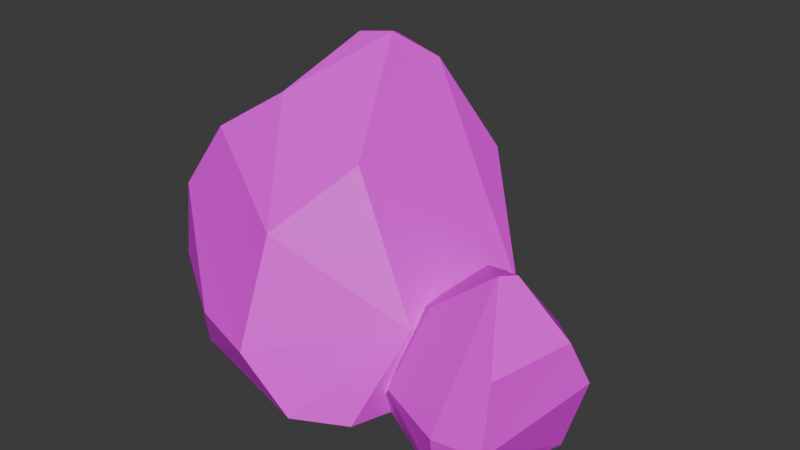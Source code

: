 # Source: Rocks3.blend  (saved by Blender 4.0.36; exported with 4.5.12 LTS)
import bpy
from mathutils import Matrix  # noqa: F401  (used for matrix-valued properties, if any)

bpy.ops.wm.read_factory_settings(use_empty=True)
scene = bpy.context.scene
scene.name = 'Scene'

# ---- collections
col_collection = bpy.data.collections.new('Collection'); scene.collection.children.link(col_collection)

# ---- images (referenced by path relative to the original .blend; pixels are not part of the script)
import os
ASSET_DIR = os.environ.get("B2B_ASSET_DIR", "")  # directory of the original .blend (textures are referenced by path, not embedded)
HERE = os.path.dirname(os.path.abspath(__file__))  # packed textures are extracted next to this script under _unpacked/

def load_image(name, relpath, width, height, colorspace="sRGB"):
    """Load a texture the original file referenced (path relative to the .blend, or extracted next to this script)."""
    p = next((c for c in (os.path.join(HERE, relpath), os.path.join(ASSET_DIR, relpath)) if relpath and os.path.exists(c)), "")
    if p:
        img = bpy.data.images.load(p, check_existing=True)
        img.name = name
    else:  # same state as the original file: an image datablock whose file is absent (Cycles renders it pink)
        img = bpy.data.images.new(name, width, height)
        img.source = "FILE"
        img.filepath = "//" + (relpath or name)
    img.colorspace_settings.name = colorspace
    return img
img_colorpalette_png = load_image('ColorPalette.png', 'ColorPalette.png', 1024, 1024, 'sRGB')

# ---- materials (node trees are filled in below, after node groups)
mat_material = bpy.data.materials.new('Material')
mat_material.use_transparent_shadow = False
mat_material.roughness = 0.5

# ---- material node trees
mat_material.use_nodes = True; mat_material.node_tree.nodes.clear()
_N = mat_material.node_tree.nodes; _L = mat_material.node_tree.links
n0 = _N.new('ShaderNodeBsdfPrincipled'); n0.name = 'Principled BSDF'; n0.location = (10, 300)
n0.inputs[3].default_value = 1.45
n0.inputs[27].default_value = (0.0, 0.0, 0.0, 1.0)
n0.inputs[28].default_value = 1.0
n1 = _N.new('ShaderNodeOutputMaterial'); n1.name = 'Material Output'; n1.location = (300, 300)
n2 = _N.new('ShaderNodeTexImage'); n2.name = 'Image Texture'; n2.location = (-367, 276)
n2.image = img_colorpalette_png
n2.interpolation = 'Closest'
_L.new(n0.outputs[0], n1.inputs[0])
_L.new(n2.outputs[0], n0.inputs[0])
n1.is_active_output = True

# ---- world
world_world = bpy.data.worlds.new('World'); scene.world = world_world
world_world.use_nodes = True; world_world.node_tree.nodes.clear()
_N = world_world.node_tree.nodes; _L = world_world.node_tree.links
n0 = _N.new('ShaderNodeOutputWorld'); n0.name = 'World Output'; n0.location = (300, 300)
n1 = _N.new('ShaderNodeBackground'); n1.name = 'Background'; n1.location = (10, 300)
n1.inputs[0].default_value = (0.05088, 0.05088, 0.05088, 1.0)
_L.new(n1.outputs[0], n0.inputs[0])
n0.is_active_output = True
world_world.color = (0.05088, 0.05088, 0.05088)
world_world.use_sun_shadow = False
world_world.sun_shadow_jitter_overblur = 0.0

# ---- meshes
me_rock = bpy.data.meshes.new('Rock')
me_rock.from_pydata([(0.06464, -0.3478, -0.03157), (0.05548, -0.1911, 0.7183), (0.3058, 0.002327, 0.3193), (-0.177, 0.2766, 0.2306), (-0.3338, -0.07852, 0.409), (-0.428, -0.01888, 0.1911), (-0.2003, -0.2153, 0.5152), (0.1467, 0.1469, 0.07905), (-0.171, 0.197, 0.4883), (0.2626, -0.06977, 0.4956), (-0.1203, 0.000523, 0.6143), (0.1477, -0.3419, 0.4346), (-0.03217, -0.3905, -0.01742), (-0.008802, -0.4469, 0.2007), (-0.2745, -0.3437, 0.2186), (-0.2368, 0.2092, 0.08706), (0.0924, -0.1346, 0.7105), (0.1151, 0.08839, 0.4457), (0.207, 0.02184, 0.005298), (0.1418, -0.3675, 0.1474), (-0.413, -0.209, 0.03851), (-0.3488, 0.3979, -0.04295), (-0.6345, 0.3789, 1.144), (-1.095, 0.685, 0.5394), (-1.401, -0.2518, 0.3246), (-1.019, -0.5038, 0.3078), (-0.7494, -0.4201, 0.6916), (-0.7427, -0.5868, 0.2932), (-0.5692, -0.1455, 0.9061), (-1.304, 0.2887, 0.1725), (-1.21, -0.1966, 0.9005), (-0.8215, 0.5801, 0.9238), (-0.9892, -0.08254, 1.054), (-1.347, -0.2623, 0.6504), (-0.4529, 0.5146, 0.7921), (-0.2431, 0.2407, -0.01433), (-0.1827, 0.2878, 0.3847), (-1.264, -0.227, 0.08101), (-0.2768, -0.2158, 0.3929), (-1.156, -0.3795, 0.07245), (-0.8503, 0.3908, 1.195), (-0.8698, 0.207, 1.236), (-1.192, 0.4375, 0.03299), (-1.199, 0.3129, 0.7465), (-1.051, 0.5231, -0.02782), (-1.043, 0.63, 0.7805), (-0.3656, 0.5297, 0.2823), (-0.3855, -0.4135, 0.04681), (-0.5623, -0.5449, 0.07455), (-0.7328, 0.2312, 1.257)], [], [(18, 7, 2), (18, 2, 19), (8, 3, 5), (13, 6, 14), (13, 12, 19), (3, 7, 15), (13, 11, 1), (1, 16, 10), (13, 19, 11), (15, 20, 5), (9, 1, 11), (1, 10, 6), (6, 10, 4), (27, 26, 30, 33), (9, 17, 16), (6, 4, 14), (6, 13, 1), (7, 17, 2), (20, 0, 12), (5, 14, 4), (8, 5, 4), (2, 9, 19), (19, 12, 0), (18, 19, 0), (8, 4, 10), (20, 14, 5), (7, 3, 17), (8, 10, 17), (15, 18, 0), (19, 9, 11), (44, 42, 23), (44, 23, 46), (33, 24, 25), (36, 28, 38), (27, 33, 25), (36, 35, 46), (24, 29, 37), (36, 34, 22), (49, 41, 32), (36, 46, 34), (39, 48, 27), (31, 22, 34), (44, 39, 37), (49, 32, 28), (28, 32, 26), (29, 42, 37), (47, 38, 48), (39, 47, 48), (33, 30, 43), (45, 43, 40), (28, 26, 38), (28, 36, 49), (29, 43, 23), (47, 21, 35), (27, 38, 26), (40, 49, 22), (23, 31, 46), (46, 35, 21), (40, 32, 41), (44, 46, 21), (30, 26, 32), (48, 38, 27), (29, 24, 43), (30, 32, 43), (39, 44, 21), (45, 40, 31), (46, 31, 34), (8, 17, 3), (15, 7, 18), (10, 16, 17), (14, 20, 12), (15, 5, 3), (9, 2, 17), (1, 9, 16), (15, 0, 20), (13, 14, 12), (33, 43, 24), (49, 36, 22), (37, 42, 44), (32, 40, 43), (41, 49, 40), (38, 47, 35), (37, 39, 24), (42, 29, 23), (39, 25, 24), (23, 45, 31), (45, 23, 43), (39, 27, 25), (22, 31, 40), (39, 21, 47), (36, 38, 35)])
_k = set([(0, 12), (0, 15), (0, 19), (0, 20), (1, 6), (1, 11), (2, 18), (3, 5), (4, 10), (4, 14), (5, 20), (8, 17), (12, 19), (16, 17), (21, 35), (21, 39), (21, 46), (21, 47), (22, 34), (23, 29), (23, 44), (24, 25), (25, 27), (25, 33), (26, 32), (26, 38), (27, 39), (27, 48), (28, 49), (30, 43), (33, 43), (35, 46), (36, 49), (37, 42), (39, 48), (40, 43), (40, 45), (40, 49), (41, 49)])
me_rock.attributes.new('sharp_edge', 'BOOLEAN', 'EDGE').data.foreach_set('value', [ (min(e.vertices), max(e.vertices)) in _k for e in me_rock.edges])
_uv = me_rock.uv_layers.new(name='UVMap')
_uv.uv.foreach_set('vector', [0.1923, 0.6771, 0.1923, 0.6771, 0.1923, 0.6771, 0.1923, 0.6771, 0.1923, 0.6771, 0.1923, 0.6771, 0.1923, 0.6771, 0.1923, 0.6771, 0.1923, 0.6771, 0.1923, 0.6771, 0.1923, 0.6771, 0.1923, 0.6771, 0.1923, 0.6771, 0.1923, 0.6771, 0.1923, 0.6771, 0.1923, 0.6771, 0.1923, 0.6771, 0.1923, 0.6771, 0.1923, 0.6771, 0.1923, 0.6771, 0.1923, 0.6771, 0.1923, 0.6771, 0.1923, 0.6771, 0.1923, 0.6771, 0.1923, 0.6771, 0.1923, 0.6771, 0.1923, 0.6771, 0.1923, 0.6771, 0.1923, 0.6771, 0.1923, 0.6771, 0.1923, 0.6771, 0.1923, 0.6771, 0.1923, 0.6771, 0.1923, 0.6771, 0.1923, 0.6771, 0.1923, 0.6771, 0.1923, 0.6771, 0.1923, 0.6771, 0.1923, 0.6771, 0.1923, 0.6771, 0.1923, 0.6771, 0.1923, 0.6771, 0.1923, 0.6771, 0.1923, 0.6771, 0.1923, 0.6771, 0.1923, 0.6771, 0.1923, 0.6771, 0.1923, 0.6771, 0.1923, 0.6771, 0.1923, 0.6771, 0.1923, 0.6771, 0.1923, 0.6771, 0.1923, 0.6771, 0.1923, 0.6771, 0.1923, 0.6771, 0.1923, 0.6771, 0.1923, 0.6771, 0.1923, 0.6771, 0.1923, 0.6771, 0.1923, 0.6771, 0.1923, 0.6771, 0.1923, 0.6771, 0.1923, 0.6771, 0.1923, 0.6771, 0.1923, 0.6771, 0.1923, 0.6771, 0.1923, 0.6771, 0.1923, 0.6771, 0.1923, 0.6771, 0.1923, 0.6771, 0.1923, 0.6771, 0.1923, 0.6771, 0.1923, 0.6771, 0.1923, 0.6771, 0.1923, 0.6771, 0.1923, 0.6771, 0.1923, 0.6771, 0.1923, 0.6771, 0.1923, 0.6771, 0.1923, 0.6771, 0.1923, 0.6771, 0.1923, 0.6771, 0.1923, 0.6771, 0.1923, 0.6771, 0.1923, 0.6771, 0.1923, 0.6771, 0.1923, 0.6771, 0.1923, 0.6771, 0.1923, 0.6771, 0.1923, 0.6771, 0.1923, 0.6771, 0.1923, 0.6771, 0.1923, 0.6771, 0.1923, 0.6771, 0.1923, 0.6771, 0.1923, 0.6771, 0.1923, 0.6771, 0.1923, 0.6771, 0.1923, 0.6771, 0.1923, 0.6771, 0.1923, 0.6771, 0.1923, 0.6771, 0.1923, 0.6771, 0.1923, 0.6771, 0.1923, 0.6771, 0.1923, 0.6771, 0.1923, 0.6771, 0.1923, 0.6771, 0.1923, 0.6771, 0.1923, 0.6771, 0.1923, 0.6771, 0.1923, 0.6771, 0.1923, 0.6771, 0.1923, 0.6771, 0.1923, 0.6771, 0.1923, 0.6771, 0.1923, 0.6771, 0.1923, 0.6771, 0.1923, 0.6771, 0.1923, 0.6771, 0.1923, 0.6771, 0.1923, 0.6771, 0.1923, 0.6771, 0.1923, 0.6771, 0.1923, 0.6771, 0.1923, 0.6771, 0.1923, 0.6771, 0.1923, 0.6771, 0.1923, 0.6771, 0.1923, 0.6771, 0.1923, 0.6771, 0.1923, 0.6771, 0.1923, 0.6771, 0.1923, 0.6771, 0.1923, 0.6771, 0.1923, 0.6771, 0.1923, 0.6771, 0.1923, 0.6771, 0.1923, 0.6771, 0.1923, 0.6771, 0.1923, 0.6771, 0.1923, 0.6771, 0.1923, 0.6771, 0.1923, 0.6771, 0.1923, 0.6771, 0.1923, 0.6771, 0.1923, 0.6771, 0.1923, 0.6771, 0.1923, 0.6771, 0.1923, 0.6771, 0.1923, 0.6771, 0.1923, 0.6771, 0.1923, 0.6771, 0.1923, 0.6771, 0.1923, 0.6771, 0.1923, 0.6771, 0.1923, 0.6771, 0.1923, 0.6771, 0.1923, 0.6771, 0.1923, 0.6771, 0.1923, 0.6771, 0.1923, 0.6771, 0.1923, 0.6771, 0.1923, 0.6771, 0.1923, 0.6771, 0.1923, 0.6771, 0.1923, 0.6771, 0.1923, 0.6771, 0.1923, 0.6771, 0.1923, 0.6771, 0.1923, 0.6771, 0.1923, 0.6771, 0.1923, 0.6771, 0.1923, 0.6771, 0.1923, 0.6771, 0.1923, 0.6771, 0.1923, 0.6771, 0.1923, 0.6771, 0.1923, 0.6771, 0.1923, 0.6771, 0.1923, 0.6771, 0.1923, 0.6771, 0.1923, 0.6771, 0.1923, 0.6771, 0.1923, 0.6771, 0.1923, 0.6771, 0.1923, 0.6771, 0.1923, 0.6771, 0.1923, 0.6771, 0.1923, 0.6771, 0.1923, 0.6771, 0.1923, 0.6771, 0.1923, 0.6771, 0.1923, 0.6771, 0.1923, 0.6771, 0.1923, 0.6771, 0.1923, 0.6771, 0.1923, 0.6771, 0.1923, 0.6771, 0.1923, 0.6771, 0.1923, 0.6771, 0.1923, 0.6771, 0.1923, 0.6771, 0.1923, 0.6771, 0.1923, 0.6771, 0.1923, 0.6771, 0.1923, 0.6771, 0.1923, 0.6771, 0.1923, 0.6771, 0.1923, 0.6771, 0.1923, 0.6771, 0.1923, 0.6771, 0.1923, 0.6771, 0.1923, 0.6771, 0.1923, 0.6771, 0.1923, 0.6771, 0.1923, 0.6771, 0.1923, 0.6771, 0.1923, 0.6771, 0.1923, 0.6771, 0.1923, 0.6771, 0.1923, 0.6771, 0.1923, 0.6771, 0.1923, 0.6771, 0.1923, 0.6771, 0.1923, 0.6771, 0.1923, 0.6771, 0.1923, 0.6771, 0.1923, 0.6771, 0.1923, 0.6771, 0.1923, 0.6771, 0.1923, 0.6771, 0.1923, 0.6771, 0.1923, 0.6771, 0.1923, 0.6771, 0.1923, 0.6771, 0.1923, 0.6771, 0.1923, 0.6771, 0.1923, 0.6771, 0.1923, 0.6771, 0.1923, 0.6771, 0.1923, 0.6771, 0.1923, 0.6771, 0.1923, 0.6771, 0.1923, 0.6771, 0.1923, 0.6771, 0.1923, 0.6771, 0.1923, 0.6771, 0.1923, 0.6771, 0.1923, 0.6771, 0.1923, 0.6771, 0.1923, 0.6771, 0.1923, 0.6771, 0.1923, 0.6771, 0.1923, 0.6771, 0.1923, 0.6771, 0.1923, 0.6771, 0.1923, 0.6771, 0.1923, 0.6771, 0.1923, 0.6771, 0.1923, 0.6771, 0.1923, 0.6771, 0.1923, 0.6771, 0.1923, 0.6771, 0.1923, 0.6771, 0.1923, 0.6771, 0.1923, 0.6771, 0.1923, 0.6771, 0.1923, 0.6771, 0.1923, 0.6771, 0.1923, 0.6771, 0.1923, 0.6771, 0.1923, 0.6771, 0.1923, 0.6771])
me_rock.materials.append(mat_material)
me_rock.update()
me_rock.normals_split_custom_set([tuple(v) for v in zip(*[iter([0.8193, 0.5284, -0.2224, 0.8197, 0.5269, -0.2246, 0.8191, 0.5277, -0.2248, 0.9152, -0.2644, -0.3043, 0.9152, -0.2644, -0.3043, 0.9163, -0.2615, -0.3033, -0.7632, 0.6136, 0.2026, -0.7591, 0.6146, 0.2147, -0.7573, 0.6185, 0.2096, -0.3006, -0.8452, 0.4419, -0.2979, -0.8484, 0.4376, -0.2972, -0.8448, 0.445, 0.373, -0.8875, -0.2704, 0.373, -0.8878, -0.2695, 0.3722, -0.8881, -0.2699, 0.132, 0.8736, -0.4684, 0.1161, 0.8806, -0.4594, 0.1369, 0.8759, -0.4627, -0.07199, -0.8856, 0.4589, -0.1056, -0.8909, 0.4418, -0.07413, -0.8968, 0.4362, -0.2394, 0.2844, 0.9283, -0.2449, 0.2847, 0.9268, -0.1923, 0.2495, 0.9491, 0.4857, -0.8714, 0.069, 0.483, -0.873, 0.06807, 0.4843, -0.8723, 0.06756, -0.7501, 0.376, -0.544, -0.7478, 0.3818, -0.5432, -0.7452, 0.3795, -0.5482, 0.7659, -0.4303, 0.4777, 0.7694, -0.4314, 0.471, 0.7657, -0.4271, 0.4809, -0.6147, -0.132, 0.7777, -0.6094, -0.1403, 0.7804, -0.6052, -0.1327, 0.7849, -0.6727, -0.08324, 0.7352, -0.675, -0.09047, 0.7323, -0.6555, -0.0844, 0.7505, -0.2621, -0.89, 0.3731, -0.2903, -0.8855, 0.3628, -0.2623, -0.8918, 0.3686, -0.2582, -0.8903, 0.375, 0.492, 0.6447, 0.5851, 0.4939, 0.6425, 0.5858, 0.4936, 0.6454, 0.583, -0.7943, -0.4633, 0.3929, -0.7914, -0.4635, 0.3986, -0.7922, -0.4587, 0.4025, -0.2758, -0.8473, 0.4539, -0.2799, -0.8464, 0.453, -0.2813, -0.8478, 0.4496, 0.4972, 0.8371, 0.2282, 0.5119, 0.842, 0.1705, 0.4941, 0.8522, 0.172, -0.144, 0.0002819, -0.9896, -0.145, 0.0006645, -0.9894, -0.149, 0.009219, -0.9888, -0.87, -0.4027, 0.2843, -0.881, -0.3867, 0.2728, -0.8786, -0.3925, 0.272, -0.821, 0.3526, 0.449, -0.818, 0.3547, 0.4529, -0.8113, 0.3828, 0.4419, 0.9033, -0.4262, 0.04973, 0.9047, -0.4239, 0.04325, 0.9048, -0.423, 0.04889, 0.3586, -0.8982, -0.2541, 0.3591, -0.8983, -0.2533, 0.343, -0.9088, -0.2375, 0.8656, -0.2937, -0.4055, 0.866, -0.29, -0.4074, 0.8715, -0.28, -0.4026, -0.7223, 0.2232, 0.6546, -0.704, 0.2545, 0.6631, -0.7201, 0.2353, 0.6528, -0.8472, -0.3589, 0.3917, -0.8499, -0.3687, 0.3764, -0.8465, -0.3762, 0.3767, 0.4357, 0.8814, 0.1824, 0.4368, 0.8817, 0.1783, 0.4343, 0.8836, 0.1751, 0.3286, 0.5678, 0.7548, 0.3289, 0.5719, 0.7515, 0.3281, 0.5685, 0.7544, -0.1162, 0.1399, -0.9833, -0.1258, 0.1431, -0.9817, -0.1198, 0.1454, -0.9821, 0.9204, -0.3903, 0.02075, 0.9194, -0.3929, 0.01534, 0.9205, -0.3904, 0.015, -0.5828, 0.7693, -0.2617, -0.5812, 0.7699, -0.2636, -0.5818, 0.7693, -0.264, 0.1105, 0.9579, -0.265, 0.1105, 0.9579, -0.265, 0.1074, 0.9585, -0.2642, -0.5438, -0.8372, 0.05875, -0.5467, -0.8343, 0.07102, -0.5502, -0.8325, 0.06557, 0.8493, -0.1525, 0.5055, 0.8522, -0.1491, 0.5015, 0.848, -0.1493, 0.5086, -0.2454, -0.887, 0.3911, -0.2419, -0.889, 0.3888, -0.2432, -0.8871, 0.3924, 0.82, 0.5404, -0.1888, 0.8202, 0.5404, -0.1879, 0.8206, 0.5396, -0.1883, -0.8711, 0.01956, -0.4908, -0.8747, 0.0008625, -0.4846, -0.8746, 0.02181, -0.4844, 0.8529, 0.1363, 0.5039, 0.8666, 0.1038, 0.4881, 0.8658, 0.1347, 0.482, -0.04427, -0.5185, 0.8539, -0.04249, -0.5232, 0.8512, -0.01963, -0.4693, 0.8828, 0.7563, 0.6368, 0.15, 0.7584, 0.6345, 0.1491, 0.7576, 0.6356, 0.1486, -0.2446, -0.8945, -0.3741, -0.2505, -0.8932, -0.3734, -0.2491, -0.8912, -0.3791, 0.3165, 0.8189, 0.4788, 0.317, 0.8226, 0.4721, 0.3134, 0.8181, 0.4821, -0.1991, -0.08958, -0.9759, -0.2005, -0.07631, -0.9767, -0.197, -0.08603, -0.9766, 0.1708, -0.6371, 0.7516, 0.1778, -0.6307, 0.7554, 0.169, -0.6282, 0.7594, 0.1503, -0.6694, 0.7276, 0.158, -0.6701, 0.7252, 0.147, -0.6528, 0.7432, -0.7975, 0.03801, -0.6021, -0.808, 0.03411, -0.5881, -0.8005, 0.05228, -0.597, 0.6024, -0.7574, 0.2518, 0.6021, -0.7602, 0.2441, 0.6206, -0.7446, 0.2456, -0.0392, -0.155, -0.9871, -0.03994, -0.1552, -0.9871, -0.03529, -0.14, -0.9895, -0.8802, 0.1605, 0.4466, -0.884, 0.1949, 0.425, -0.885, 0.1474, 0.4417, -0.7732, 0.3218, 0.5464, -0.7718, 0.3244, 0.5469, -0.7743, 0.323, 0.5441, 0.5722, -0.7067, 0.4161, 0.5714, -0.7039, 0.4219, 0.5665, -0.7059, 0.4253, 0.843, -0.1179, 0.5248, 0.8432, -0.1221, 0.5236, 0.8451, -0.1229, 0.5202, -0.9144, 0.3496, 0.2041, -0.9219, 0.3583, 0.1472, -0.9293, 0.3379, 0.1491, 0.09863, -0.1128, -0.9887, 0.09848, -0.1138, -0.9886, 0.09101, -0.1197, -0.9886, 0.5496, -0.7609, 0.3451, 0.5383, -0.7748, 0.3315, 0.5436, -0.7712, 0.3313, 0.2429, 0.4816, 0.842, 0.2217, 0.5019, 0.836, 0.2214, 0.4932, 0.8413, 0.2419, 0.9656, 0.0951, 0.2385, 0.9671, 0.08891, 0.2383, 0.9666, 0.09455, 0.8319, 0.5277, -0.172, 0.8317, 0.5281, -0.1712, 0.8438, 0.5138, -0.1548, -0.9268, 0.1719, 0.3339, -0.9261, 0.1741, 0.3347, -0.9299, 0.1734, 0.3243, 0.1563, 0.9181, -0.3642, 0.1531, 0.9178, -0.3664, 0.1418, 0.9212, -0.3624, -0.05426, -0.7545, 0.6541, -0.08619, -0.7403, 0.6667, -0.06603, -0.7538, 0.6538, 0.5441, -0.7744, 0.323, 0.5513, -0.7761, 0.3061, 0.5578, -0.7712, 0.3068, -0.9609, 0.2182, 0.1704, -0.9615, 0.219, 0.1662, -0.9626, 0.2163, 0.163, -0.6322, 0.237, 0.7376, -0.6362, 0.2366, 0.7344, -0.6327, 0.2365, 0.7374, -0.03712, -0.1007, -0.9942, -0.03775, -0.111, -0.9931, -0.04144, -0.1057, -0.9935, -0.1514, 0.8081, 0.5692, -0.1745, 0.8242, 0.5387, -0.1766, 0.8144, 0.5527, 0.1946, 0.9786, 0.06741, 0.1972, 0.9784, 0.06196, 0.1947, 0.9789, 0.06186, 0.3778, 0.8874, 0.2643, 0.3744, 0.8888, 0.2642, 0.3764, 0.8876, 0.2654, 0.1116, 0.5159, -0.8494, 0.05448, 0.5325, -0.8446, 0.05838, 0.5445, -0.8368, 0.1838, 0.7447, 0.6416, 0.1816, 0.745, 0.6419, 0.1799, 0.7404, 0.6476, -0.4483, -0.8398, -0.306, -0.4449, -0.8479, -0.2885, -0.4542, -0.8438, -0.2859, -0.7622, 0.647, 0.01955, -0.7625, 0.6468, 0.01466, -0.764, 0.6451, 0.01317, 0.5691, 0.7179, 0.4009, 0.5903, 0.6847, 0.4274, 0.6006, 0.6773, 0.4248, 0.7703, -0.4294, 0.4715, 0.7641, -0.4345, 0.4768, 0.7734, -0.4438, 0.4526, -0.09942, 0.15, -0.9837, -0.09963, 0.1568, -0.9826, -0.09807, 0.1561, -0.9829, -0.377, -0.9029, -0.2065, -0.3604, -0.9118, -0.197, -0.37, -0.91, -0.187, -0.9612, 0.2199, 0.1663, -0.9622, 0.2163, 0.1657, -0.9615, 0.2184, 0.1671, 0.8416, -0.1595, 0.516, 0.8332, -0.1608, 0.5291, 0.8412, -0.1627, 0.5156, -0.3728, 0.01908, -0.9277, -0.3839, -0.03953, -0.9225, -0.3962, -0.03728, -0.9174, -0.7928, 0.05294, 0.6071, -0.7927, 0.05044, 0.6076, -0.7882, 0.05012, 0.6134, -0.1806, 0.248, 0.9518, -0.2008, 0.2346, 0.9511, -0.1882, 0.2247, 0.9561, 0.9554, -0.2262, -0.1897, 0.9596, -0.2236, -0.1707, 0.9576, -0.2335, -0.1688, -0.7352, -0.4977, -0.4602, -0.7389, -0.4898, -0.4626, -0.7354, -0.4935, -0.4643, -0.838, 0.5364, -0.09967, -0.8172, 0.5719, -0.07088, -0.8402, 0.5311, -0.1096, -0.5537, -0.8252, -0.1118, -0.5516, -0.826, -0.1161, -0.5496, -0.8272, -0.1171, 0.132, 0.9527, 0.2738, 0.09309, 0.9755, 0.1992, 0.08373, 0.9763, 0.1997, -0.8943, 0.3672, 0.2558, -0.8723, 0.3997, 0.2815, -0.8677, 0.412, 0.278, -0.2864, -0.9071, -0.3084, -0.2951, -0.9035, -0.3107, -0.2873, -0.9036, -0.3176, 0.1721, 0.8008, 0.5737, 0.1785, 0.7963, 0.578, 0.1908, 0.8087, 0.5564, -0.0321, -0.1068, -0.9938, -0.03861, -0.1091, -0.9933, -0.03839, -0.1074, -0.9935, 0.9711, -0.1954, -0.1372, 0.9759, -0.1777, -0.1266, 0.9752, -0.1878, -0.117])] * 3)])

# ---- objects
ob_rocks = bpy.data.objects.new('Rocks', me_rock)

# ---- transforms, parenting, visibility, modifiers, constraints
ob_rocks.location = (0.0, 0.0, 0.0)
ob_rocks.color = (0.8, 0.8, 0.8, 1.0)

# ---- collection membership
col_collection.objects.link(ob_rocks)

# ---- scene / render settings (as saved in the file)
scene.frame_start = 1; scene.frame_end = 250; scene.frame_set(1)
scene.render.engine = 'BLENDER_EEVEE_NEXT'
scene.cycles.sampling_pattern = 'TABULATED_SOBOL'
bpy.context.view_layer.update()

# ---- added for rendering (the .blend has no active camera and no usable light): camera, sun
cam_auto = bpy.data.cameras.new('AutoCamera')
cam_auto.lens = 50.0
cam_auto.sensor_width = 36.0
cam_auto.clip_end = 1000.0
ob_auto_camera = bpy.data.objects.new('AutoCamera', cam_auto)
scene.collection.objects.link(ob_auto_camera)
ob_auto_camera.location = (1.76011, -2.72009, 2.45331)
ob_auto_camera.rotation_euler = (1.09748, -7.21219e-08, 0.694738)
scene.camera = ob_auto_camera
light_auto_sun = bpy.data.lights.new('AutoSun', 'SUN')
light_auto_sun.energy = 3.0
light_auto_sun.angle = 0.0523599
ob_auto_sun = bpy.data.objects.new('AutoSun', light_auto_sun)
scene.collection.objects.link(ob_auto_sun)
ob_auto_sun.rotation_euler = (0.872665, 0.174533, 0.523599)
bpy.context.view_layer.update()
